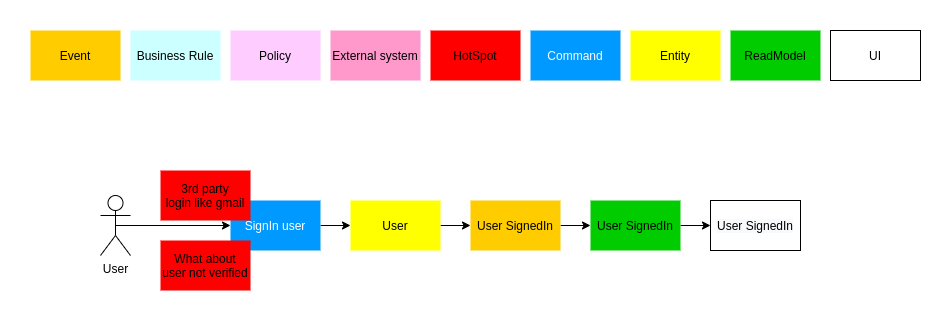

The diagram above was exported from draw.io. Its source (the exported page's mxGraphModel, read from the mxfile embedded in the PNG):
<mxGraphModel dx="1422" dy="816" grid="1" gridSize="10" guides="1" tooltips="1" connect="1" arrows="1" fold="1" page="1" pageScale="1" pageWidth="1169" pageHeight="827" math="0" shadow="0">
  <root>
    <mxCell id="0" />
    <mxCell id="1" parent="0" />
    <mxCell id="Yx7O7Yuk3evTRra0ATZZ-1" value="Event" style="rounded=0;whiteSpace=wrap;html=1;fillColor=#ffcc00;strokeColor=none;" parent="1" vertex="1">
      <mxGeometry x="120" y="60" width="90" height="50" as="geometry" />
    </mxCell>
    <mxCell id="Yx7O7Yuk3evTRra0ATZZ-2" value="Business Rule" style="rounded=0;whiteSpace=wrap;html=1;fillColor=#ccffff;strokeColor=none;" parent="1" vertex="1">
      <mxGeometry x="220" y="60" width="90" height="50" as="geometry" />
    </mxCell>
    <mxCell id="Yx7O7Yuk3evTRra0ATZZ-3" value="Policy" style="rounded=0;whiteSpace=wrap;html=1;fillColor=#ffccff;strokeColor=none;" parent="1" vertex="1">
      <mxGeometry x="320" y="60" width="90" height="50" as="geometry" />
    </mxCell>
    <mxCell id="Yx7O7Yuk3evTRra0ATZZ-4" value="External system" style="rounded=0;whiteSpace=wrap;html=1;fillColor=#ff99cc;strokeColor=none;" parent="1" vertex="1">
      <mxGeometry x="420" y="60" width="90" height="50" as="geometry" />
    </mxCell>
    <mxCell id="Yx7O7Yuk3evTRra0ATZZ-5" value="HotSpot" style="rounded=0;whiteSpace=wrap;html=1;fillColor=#ff0000;strokeColor=none;" parent="1" vertex="1">
      <mxGeometry x="520" y="60" width="90" height="50" as="geometry" />
    </mxCell>
    <mxCell id="Yx7O7Yuk3evTRra0ATZZ-6" value="Command" style="rounded=0;whiteSpace=wrap;html=1;fillColor=#0099ff;strokeColor=none;fontColor=#FFFFFF;" parent="1" vertex="1">
      <mxGeometry x="620" y="60" width="90" height="50" as="geometry" />
    </mxCell>
    <mxCell id="Yx7O7Yuk3evTRra0ATZZ-14" value="Entity" style="rounded=0;whiteSpace=wrap;html=1;fillColor=#ffff00;strokeColor=none;" parent="1" vertex="1">
      <mxGeometry x="720" y="60" width="90" height="50" as="geometry" />
    </mxCell>
    <mxCell id="qguU5dwUA1802g2AhqdU-8" style="edgeStyle=orthogonalEdgeStyle;rounded=0;orthogonalLoop=1;jettySize=auto;html=1;exitX=0.5;exitY=0.5;exitDx=0;exitDy=0;exitPerimeter=0;entryX=0;entryY=0.5;entryDx=0;entryDy=0;fontSize=11;fontColor=#FFFFFF;" parent="1" source="Yx7O7Yuk3evTRra0ATZZ-51" target="qguU5dwUA1802g2AhqdU-3" edge="1">
      <mxGeometry relative="1" as="geometry" />
    </mxCell>
    <mxCell id="Yx7O7Yuk3evTRra0ATZZ-51" value="User" style="shape=umlActor;verticalLabelPosition=bottom;labelBackgroundColor=#ffffff;verticalAlign=top;html=1;outlineConnect=0;fontColor=#000000;" parent="1" vertex="1">
      <mxGeometry x="190" y="225" width="30" height="60" as="geometry" />
    </mxCell>
    <mxCell id="jEt7JhxHVBGM-T961pFg-1" value="ReadModel" style="rounded=0;whiteSpace=wrap;html=1;fillColor=#00CC00;strokeColor=none;" parent="1" vertex="1">
      <mxGeometry x="820" y="60" width="90" height="50" as="geometry" />
    </mxCell>
    <mxCell id="jEt7JhxHVBGM-T961pFg-2" value="UI" style="rounded=0;whiteSpace=wrap;html=1;" parent="1" vertex="1">
      <mxGeometry x="920" y="60" width="90" height="50" as="geometry" />
    </mxCell>
    <mxCell id="qguU5dwUA1802g2AhqdU-11" style="edgeStyle=orthogonalEdgeStyle;rounded=0;orthogonalLoop=1;jettySize=auto;html=1;exitX=1;exitY=0.5;exitDx=0;exitDy=0;entryX=0;entryY=0.5;entryDx=0;entryDy=0;fontSize=11;fontColor=#FFFFFF;" parent="1" source="qguU5dwUA1802g2AhqdU-1" target="qguU5dwUA1802g2AhqdU-9" edge="1">
      <mxGeometry relative="1" as="geometry" />
    </mxCell>
    <mxCell id="qguU5dwUA1802g2AhqdU-1" value="User SignedIn" style="rounded=0;whiteSpace=wrap;html=1;fillColor=#ffcc00;strokeColor=none;" parent="1" vertex="1">
      <mxGeometry x="560" y="230" width="90" height="50" as="geometry" />
    </mxCell>
    <mxCell id="qguU5dwUA1802g2AhqdU-2" style="edgeStyle=orthogonalEdgeStyle;rounded=0;orthogonalLoop=1;jettySize=auto;html=1;exitX=1;exitY=0.5;exitDx=0;exitDy=0;entryX=0;entryY=0.5;entryDx=0;entryDy=0;fontColor=#FFFFFF;" parent="1" source="qguU5dwUA1802g2AhqdU-3" target="qguU5dwUA1802g2AhqdU-5" edge="1">
      <mxGeometry relative="1" as="geometry" />
    </mxCell>
    <mxCell id="qguU5dwUA1802g2AhqdU-3" value="SignIn user" style="rounded=0;whiteSpace=wrap;html=1;fillColor=#0099ff;strokeColor=none;fontColor=#FFFFFF;" parent="1" vertex="1">
      <mxGeometry x="320" y="230" width="90" height="50" as="geometry" />
    </mxCell>
    <mxCell id="qguU5dwUA1802g2AhqdU-4" style="edgeStyle=orthogonalEdgeStyle;rounded=0;orthogonalLoop=1;jettySize=auto;html=1;exitX=1;exitY=0.5;exitDx=0;exitDy=0;entryX=0;entryY=0.5;entryDx=0;entryDy=0;fontColor=#FFFFFF;" parent="1" source="qguU5dwUA1802g2AhqdU-5" target="qguU5dwUA1802g2AhqdU-1" edge="1">
      <mxGeometry relative="1" as="geometry" />
    </mxCell>
    <mxCell id="qguU5dwUA1802g2AhqdU-5" value="User" style="rounded=0;whiteSpace=wrap;html=1;fillColor=#ffff00;strokeColor=none;" parent="1" vertex="1">
      <mxGeometry x="440" y="230" width="90" height="50" as="geometry" />
    </mxCell>
    <mxCell id="qguU5dwUA1802g2AhqdU-6" value="3rd party&lt;br&gt;login like gmail" style="rounded=0;whiteSpace=wrap;html=1;fillColor=#ff0000;strokeColor=none;" parent="1" vertex="1">
      <mxGeometry x="250" y="200" width="90" height="50" as="geometry" />
    </mxCell>
    <mxCell id="qguU5dwUA1802g2AhqdU-7" value="What about&lt;br&gt;user not verified" style="rounded=0;whiteSpace=wrap;html=1;fillColor=#ff0000;strokeColor=none;" parent="1" vertex="1">
      <mxGeometry x="250" y="270" width="90" height="50" as="geometry" />
    </mxCell>
    <mxCell id="qguU5dwUA1802g2AhqdU-15" style="edgeStyle=orthogonalEdgeStyle;rounded=0;orthogonalLoop=1;jettySize=auto;html=1;exitX=1;exitY=0.5;exitDx=0;exitDy=0;entryX=0;entryY=0.5;entryDx=0;entryDy=0;fontSize=11;fontColor=#FFFFFF;" parent="1" source="qguU5dwUA1802g2AhqdU-9" target="qguU5dwUA1802g2AhqdU-10" edge="1">
      <mxGeometry relative="1" as="geometry" />
    </mxCell>
    <mxCell id="qguU5dwUA1802g2AhqdU-9" value="User SignedIn" style="rounded=0;whiteSpace=wrap;html=1;fillColor=#00CC00;strokeColor=none;" parent="1" vertex="1">
      <mxGeometry x="680" y="230" width="90" height="50" as="geometry" />
    </mxCell>
    <mxCell id="qguU5dwUA1802g2AhqdU-10" value="&lt;meta http-equiv=&quot;content-type&quot; content=&quot;text/html; charset=utf-8&quot; style=&quot;&quot;&gt;&lt;span style=&quot;font-family: Helvetica; font-size: 12px; font-style: normal; font-variant-ligatures: normal; font-variant-caps: normal; font-weight: 400; letter-spacing: normal; orphans: 2; text-align: center; text-indent: 0px; text-transform: none; widows: 2; word-spacing: 0px; -webkit-text-stroke-width: 0px; background-color: rgb(248, 249, 250); text-decoration-style: initial; text-decoration-color: initial; float: none; display: inline !important;&quot;&gt;User SignedIn&lt;/span&gt;" style="rounded=0;whiteSpace=wrap;html=1;" parent="1" vertex="1">
      <mxGeometry x="800" y="230" width="90" height="50" as="geometry" />
    </mxCell>
  </root>
</mxGraphModel>